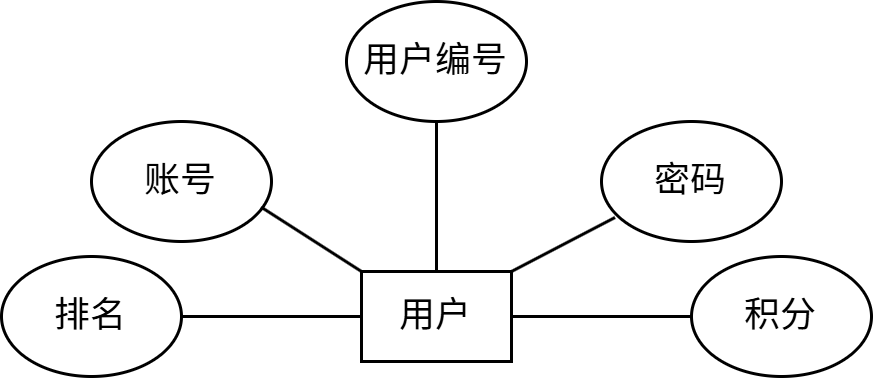

The diagram above was exported from draw.io. Its source (the exported page's mxGraphModel, read from the mxfile embedded in the PNG):
<mxGraphModel dx="951" dy="548" grid="1" gridSize="10" guides="1" tooltips="1" connect="1" arrows="1" fold="1" page="1" pageScale="1" pageWidth="827" pageHeight="1169" math="0" shadow="0">
  <root>
    <mxCell id="0" />
    <mxCell id="1" parent="0" />
    <mxCell id="vrB00UttcQjb6b9_yC6z-128" value="用户" style="rounded=0;whiteSpace=wrap;html=1;" vertex="1" parent="1">
      <mxGeometry x="370" y="470" width="50" height="30" as="geometry" />
    </mxCell>
    <mxCell id="vrB00UttcQjb6b9_yC6z-129" value="用户编号" style="ellipse;whiteSpace=wrap;html=1;" vertex="1" parent="1">
      <mxGeometry x="365" y="380" width="60" height="40" as="geometry" />
    </mxCell>
    <mxCell id="vrB00UttcQjb6b9_yC6z-130" value="密码" style="ellipse;whiteSpace=wrap;html=1;" vertex="1" parent="1">
      <mxGeometry x="450" y="420" width="60" height="40" as="geometry" />
    </mxCell>
    <mxCell id="vrB00UttcQjb6b9_yC6z-131" value="账号" style="ellipse;whiteSpace=wrap;html=1;" vertex="1" parent="1">
      <mxGeometry x="280" y="420" width="60" height="40" as="geometry" />
    </mxCell>
    <mxCell id="vrB00UttcQjb6b9_yC6z-132" value="积分" style="ellipse;whiteSpace=wrap;html=1;" vertex="1" parent="1">
      <mxGeometry x="480" y="465" width="60" height="40" as="geometry" />
    </mxCell>
    <mxCell id="vrB00UttcQjb6b9_yC6z-133" value="排名" style="ellipse;whiteSpace=wrap;html=1;" vertex="1" parent="1">
      <mxGeometry x="250" y="465" width="60" height="40" as="geometry" />
    </mxCell>
    <mxCell id="vrB00UttcQjb6b9_yC6z-134" value="" style="endArrow=none;html=1;rounded=0;entryX=1;entryY=0.5;entryDx=0;entryDy=0;exitX=0;exitY=0.5;exitDx=0;exitDy=0;" edge="1" parent="1" source="vrB00UttcQjb6b9_yC6z-128" target="vrB00UttcQjb6b9_yC6z-133">
      <mxGeometry width="50" height="50" relative="1" as="geometry">
        <mxPoint x="290" y="620" as="sourcePoint" />
        <mxPoint x="340" y="570" as="targetPoint" />
      </mxGeometry>
    </mxCell>
    <mxCell id="vrB00UttcQjb6b9_yC6z-135" value="" style="endArrow=none;html=1;rounded=0;entryX=0.943;entryY=0.714;entryDx=0;entryDy=0;entryPerimeter=0;exitX=0;exitY=0;exitDx=0;exitDy=0;" edge="1" parent="1" source="vrB00UttcQjb6b9_yC6z-128" target="vrB00UttcQjb6b9_yC6z-131">
      <mxGeometry width="50" height="50" relative="1" as="geometry">
        <mxPoint x="320" y="590" as="sourcePoint" />
        <mxPoint x="370" y="540" as="targetPoint" />
      </mxGeometry>
    </mxCell>
    <mxCell id="vrB00UttcQjb6b9_yC6z-136" value="" style="endArrow=none;html=1;rounded=0;entryX=0.5;entryY=1;entryDx=0;entryDy=0;exitX=0.5;exitY=0;exitDx=0;exitDy=0;" edge="1" parent="1" source="vrB00UttcQjb6b9_yC6z-128" target="vrB00UttcQjb6b9_yC6z-129">
      <mxGeometry width="50" height="50" relative="1" as="geometry">
        <mxPoint x="370" y="640" as="sourcePoint" />
        <mxPoint x="420" y="590" as="targetPoint" />
      </mxGeometry>
    </mxCell>
    <mxCell id="vrB00UttcQjb6b9_yC6z-137" value="" style="endArrow=none;html=1;rounded=0;entryX=0.075;entryY=0.8;entryDx=0;entryDy=0;entryPerimeter=0;exitX=1;exitY=0;exitDx=0;exitDy=0;" edge="1" parent="1" source="vrB00UttcQjb6b9_yC6z-128" target="vrB00UttcQjb6b9_yC6z-130">
      <mxGeometry width="50" height="50" relative="1" as="geometry">
        <mxPoint x="330" y="620" as="sourcePoint" />
        <mxPoint x="380" y="570" as="targetPoint" />
      </mxGeometry>
    </mxCell>
    <mxCell id="vrB00UttcQjb6b9_yC6z-138" value="" style="endArrow=none;html=1;rounded=0;entryX=0;entryY=0.5;entryDx=0;entryDy=0;exitX=1;exitY=0.5;exitDx=0;exitDy=0;" edge="1" parent="1" source="vrB00UttcQjb6b9_yC6z-128" target="vrB00UttcQjb6b9_yC6z-132">
      <mxGeometry width="50" height="50" relative="1" as="geometry">
        <mxPoint x="320" y="590" as="sourcePoint" />
        <mxPoint x="370" y="540" as="targetPoint" />
      </mxGeometry>
    </mxCell>
  </root>
</mxGraphModel>